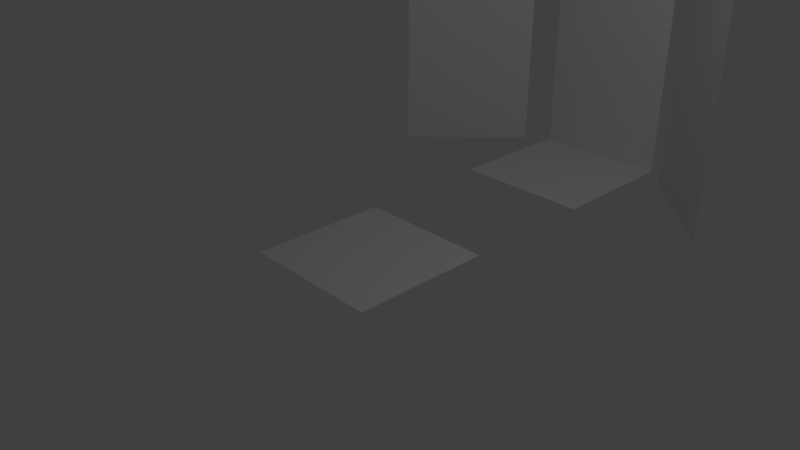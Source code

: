 # Source: DeadEndBase.blend  (saved by Blender 2.79.0; exported with 4.5.12 LTS)
import bpy
from mathutils import Matrix  # noqa: F401  (used for matrix-valued properties, if any)

bpy.ops.wm.read_factory_settings(use_empty=True)
scene = bpy.context.scene
scene.name = 'Scene'

# ---- collections
col_collection_1 = bpy.data.collections.new('Collection 1'); scene.collection.children.link(col_collection_1)

# ---- world
world_world = bpy.data.worlds.new('World'); scene.world = world_world
world_world.color = (0.05088, 0.05088, 0.05088)
world_world.use_sun_shadow = False
world_world.sun_shadow_jitter_overblur = 0.0
world_world.cycles.sampling_method = 'MANUAL'

# ---- cameras
cam_camera = bpy.data.cameras.new('Camera')
cam_camera.clip_end = 100.0
cam_camera.lens = 35.0
cam_camera.sensor_width = 32.0
cam_camera.sensor_height = 18.0
cam_camera.ortho_scale = 7.314
cam_camera.dof.focus_distance = 0.0
cam_camera.dof.aperture_fstop = 128.0

# ---- lights
light_lamp = bpy.data.lights.new('Lamp', 'POINT')
light_lamp.transmission_factor = 0.0
light_lamp.cutoff_distance = 30.0
light_lamp.energy = 100.0
light_lamp.shadow_buffer_clip_start = 1.001
light_lamp.shadow_soft_size = 0.1
light_lamp.shadow_maximum_resolution = 0.006
light_lamp.use_absolute_resolution = True

# ---- meshes
me_plane = bpy.data.meshes.new('Plane')
me_plane.from_pydata([(-1.0, -1.0, 0.0), (1.0, -1.0, 0.0), (-1.0, 1.0, 0.0), (1.0, 1.0, 0.0)], [], [(0, 1, 3, 2)])
me_plane.use_remesh_preserve_volume = False
me_plane.use_remesh_preserve_attributes = False
me_plane.use_mirror_vertex_groups = False
me_plane.update()
me_plane_017 = bpy.data.meshes.new('Plane.017')
me_plane_017.from_pydata([(-1.0, -1.0, 0.0), (1.0, -1.0, 0.0), (-1.0, 1.0, 0.0), (1.0, 1.0, 0.0)], [], [(0, 1, 3, 2)])
me_plane_017.use_remesh_preserve_volume = False
me_plane_017.use_remesh_preserve_attributes = False
me_plane_017.use_mirror_vertex_groups = False
me_plane_017.update()
me_plane_006 = bpy.data.meshes.new('Plane.006')
me_plane_006.from_pydata([(-1.0, -1.0, 0.0), (1.0, -1.0, 0.0), (-1.0, 1.0, 0.0), (1.0, 1.0, 0.0)], [], [(0, 1, 3, 2)])
me_plane_006.use_remesh_preserve_volume = False
me_plane_006.use_remesh_preserve_attributes = False
me_plane_006.use_mirror_vertex_groups = False
me_plane_006.update()
me_plane_018 = bpy.data.meshes.new('Plane.018')
me_plane_018.from_pydata([(-1.0, -1.0, 0.0), (1.0, -1.0, 0.0), (-1.0, 1.0, 0.0), (1.0, 1.0, 0.0)], [], [(0, 1, 3, 2)])
me_plane_018.use_remesh_preserve_volume = False
me_plane_018.use_remesh_preserve_attributes = False
me_plane_018.use_mirror_vertex_groups = False
me_plane_018.update()
me_plane_019 = bpy.data.meshes.new('Plane.019')
me_plane_019.from_pydata([(-1.0, -1.0, 0.0), (1.0, -1.0, 0.0), (-1.0, 1.0, 0.0), (1.0, 1.0, 0.0)], [], [(0, 1, 3, 2)])
me_plane_019.use_remesh_preserve_volume = False
me_plane_019.use_remesh_preserve_attributes = False
me_plane_019.use_mirror_vertex_groups = False
me_plane_019.update()
me_plane_020 = bpy.data.meshes.new('Plane.020')
me_plane_020.from_pydata([(-1.0, -1.0, 0.0), (1.0, -1.0, 0.0), (-1.0, 1.0, 0.0), (1.0, 1.0, 0.0)], [], [(0, 1, 3, 2)])
me_plane_020.use_remesh_preserve_volume = False
me_plane_020.use_remesh_preserve_attributes = False
me_plane_020.use_mirror_vertex_groups = False
me_plane_020.update()
me_plane_030 = bpy.data.meshes.new('Plane.030')
me_plane_030.from_pydata([(-1.0, -1.0, 0.0), (1.0, -1.0, 0.0), (-1.0, 1.0, 0.0), (1.0, 1.0, 0.0)], [], [(0, 1, 3, 2)])
me_plane_030.use_remesh_preserve_volume = False
me_plane_030.use_remesh_preserve_attributes = False
me_plane_030.use_mirror_vertex_groups = False
me_plane_030.update()
me_plane_031 = bpy.data.meshes.new('Plane.031')
me_plane_031.from_pydata([(-1.0, -1.0, 0.0), (1.0, -1.0, 0.0), (-1.0, 1.0, 0.0), (1.0, 1.0, 0.0)], [], [(0, 1, 3, 2)])
me_plane_031.use_remesh_preserve_volume = False
me_plane_031.use_remesh_preserve_attributes = False
me_plane_031.use_mirror_vertex_groups = False
me_plane_031.update()
me_plane_032 = bpy.data.meshes.new('Plane.032')
me_plane_032.from_pydata([(-1.0, -1.0, 0.0), (1.0, -1.0, 0.0), (-1.0, 1.0, 0.0), (1.0, 1.0, 0.0)], [], [(0, 1, 3, 2)])
me_plane_032.use_remesh_preserve_volume = False
me_plane_032.use_remesh_preserve_attributes = False
me_plane_032.use_mirror_vertex_groups = False
me_plane_032.update()
me_plane_033 = bpy.data.meshes.new('Plane.033')
me_plane_033.from_pydata([(-1.0, -1.0, 0.0), (1.0, -1.0, 0.0), (-1.0, 1.0, 0.0), (1.0, 1.0, 0.0)], [], [(0, 1, 3, 2)])
me_plane_033.use_remesh_preserve_volume = False
me_plane_033.use_remesh_preserve_attributes = False
me_plane_033.use_mirror_vertex_groups = False
me_plane_033.update()
me_plane_059 = bpy.data.meshes.new('Plane.059')
me_plane_059.from_pydata([(-1.0, -1.0, 0.0), (1.0, -1.0, 0.0), (-1.0, 1.0, 0.0), (1.0, 1.0, 0.0)], [], [(0, 1, 3, 2)])
me_plane_059.use_remesh_preserve_volume = False
me_plane_059.use_remesh_preserve_attributes = False
me_plane_059.use_mirror_vertex_groups = False
me_plane_059.update()

# ---- objects
ob_plane = bpy.data.objects.new('Plane', me_plane)
ob_lamp = bpy.data.objects.new('Lamp', light_lamp)
ob_camera = bpy.data.objects.new('Camera', cam_camera)
ob_plane_051 = bpy.data.objects.new('Plane.051', me_plane_017)
ob_plane_050 = bpy.data.objects.new('Plane.050', me_plane_006)
ob_plane_052 = bpy.data.objects.new('Plane.052', me_plane_018)
ob_plane_053 = bpy.data.objects.new('Plane.053', me_plane_019)
ob_plane_054 = bpy.data.objects.new('Plane.054', me_plane_020)
ob_plane_055 = bpy.data.objects.new('Plane.055', me_plane_030)
ob_plane_056 = bpy.data.objects.new('Plane.056', me_plane_031)
ob_plane_057 = bpy.data.objects.new('Plane.057', me_plane_032)
ob_plane_058 = bpy.data.objects.new('Plane.058', me_plane_033)
ob_plane_059 = bpy.data.objects.new('Plane.059', me_plane_059)

# ---- transforms, parenting, visibility, modifiers, constraints
ob_plane.location = (0.0, 0.0, 0.0)
ob_plane.lineart.crease_threshold = 0.0
ob_lamp.location = (4.076, 1.005, 5.904)
ob_lamp.rotation_euler = (0.6503, 0.05522, 1.866)
ob_lamp.lock_rotations_4d = False
ob_lamp.empty_display_type = 'ARROWS'
ob_lamp.color = (0.0, 0.0, 0.0, 0.0)
ob_lamp.lineart.crease_threshold = 0.0
ob_camera.location = (7.481, -6.508, 5.344)
ob_camera.rotation_euler = (1.109, 0.0, 0.8149)
ob_camera.lock_rotations_4d = False
ob_camera.empty_display_type = 'ARROWS'
ob_camera.color = (0.0, 0.0, 0.0, 0.0)
ob_camera.display_type = 'WIRE'
ob_camera.lineart.crease_threshold = 0.0
ob_plane_051.location = (-2.0, 4.0, 1.0)
ob_plane_051.rotation_euler = (0.7854, 1.571, 0.0)
ob_plane_051.lineart.crease_threshold = 0.0
ob_plane_050.location = (-2.0, 4.0, 3.0)
ob_plane_050.rotation_euler = (0.7854, 1.571, 0.0)
ob_plane_050.lineart.crease_threshold = 0.0
ob_plane_052.location = (0.0, 5.0, 1.0)
ob_plane_052.rotation_euler = (1.571, 1.571, 0.0)
ob_plane_052.lineart.crease_threshold = 0.0
ob_plane_053.location = (0.0, 5.0, 3.0)
ob_plane_053.rotation_euler = (1.571, 1.571, 0.0)
ob_plane_053.lineart.crease_threshold = 0.0
ob_plane_054.location = (2.0, 4.0, 1.0)
ob_plane_054.rotation_euler = (2.356, 1.571, 0.0)
ob_plane_054.lineart.crease_threshold = 0.0
ob_plane_055.location = (2.0, 4.0, 3.0)
ob_plane_055.rotation_euler = (2.356, 1.571, 0.0)
ob_plane_055.lineart.crease_threshold = 0.0
ob_plane_056.location = (0.0, 4.0, 0.0)
ob_plane_056.lineart.crease_threshold = 0.0
ob_plane_057.location = (-1.5, 3.5, 5.0)
ob_plane_057.rotation_euler = (-0.0, 2.356, -0.7854)
ob_plane_057.lineart.crease_threshold = 0.0
ob_plane_058.location = (0.0, 4.0, 5.0)
ob_plane_058.rotation_euler = (-0.0, 2.356, -1.571)
ob_plane_058.lineart.crease_threshold = 0.0
ob_plane_059.location = (1.5, 3.5, 5.0)
ob_plane_059.rotation_euler = (-0.0, 2.356, -2.356)
ob_plane_059.lineart.crease_threshold = 0.0

# ---- collection membership
col_collection_1.objects.link(ob_plane)
col_collection_1.objects.link(ob_lamp)
col_collection_1.objects.link(ob_camera)
col_collection_1.objects.link(ob_plane_051)
col_collection_1.objects.link(ob_plane_050)
col_collection_1.objects.link(ob_plane_052)
col_collection_1.objects.link(ob_plane_053)
col_collection_1.objects.link(ob_plane_054)
col_collection_1.objects.link(ob_plane_055)
col_collection_1.objects.link(ob_plane_056)
col_collection_1.objects.link(ob_plane_057)
col_collection_1.objects.link(ob_plane_058)
col_collection_1.objects.link(ob_plane_059)

# ---- scene / render settings (as saved in the file)
scene.camera = ob_camera
scene.frame_start = 1; scene.frame_end = 250; scene.frame_set(1)
scene.render.engine = 'BLENDER_EEVEE_NEXT'
scene.render.resolution_percentage = 50
scene.render.dither_intensity = 0.0
scene.cycles.use_denoising = False
scene.cycles.samples = 128
scene.cycles.sampling_pattern = 'TABULATED_SOBOL'
scene.cycles.use_adaptive_sampling = False
scene.cycles.use_light_tree = False
scene.cycles.blur_glossy = 0.0
scene.cycles.sample_clamp_indirect = 0.0
scene.view_settings.view_transform = 'Standard'
bpy.context.view_layer.update()
